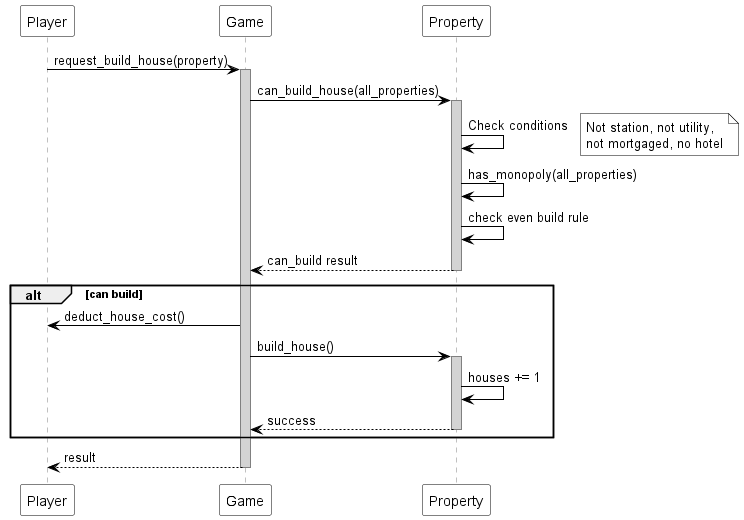

The diagram above was rendered by PlantUML. Its source (embedded in the PNG):
@startuml
skinparam sequence {
  ParticipantBackgroundColor white
  ParticipantBorderColor black
  ArrowColor black
  LifeLineBorderColor gray
  LifeLineBackgroundColor lightgray
}
skinparam note {
  BackgroundColor white
  BorderColor black
}

participant "Player" as Player
participant "Game" as Game
participant "Property" as Property

Player -> Game : request_build_house(property)
activate Game

Game -> Property : can_build_house(all_properties)
activate Property

Property -> Property : Check conditions
note right: Not station, not utility,\nnot mortgaged, no hotel

Property -> Property : has_monopoly(all_properties)
Property -> Property : check even build rule
Property --> Game : can_build result
deactivate Property

alt can build
  Game -> Player : deduct_house_cost()
  Game -> Property : build_house()
  activate Property
  Property -> Property : houses += 1
  Property --> Game : success
  deactivate Property
end

Game --> Player : result
deactivate Game
@enduml